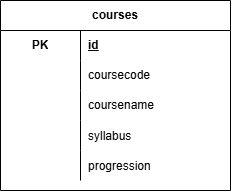

The diagram above was exported from draw.io. Its source (the exported page's mxGraphModel, read from the mxfile embedded in the PNG):
<mxGraphModel dx="691" dy="801" grid="1" gridSize="10" guides="1" tooltips="1" connect="1" arrows="1" fold="1" page="1" pageScale="1" pageWidth="850" pageHeight="1100" math="0" shadow="0">
  <root>
    <mxCell id="0" />
    <mxCell id="1" parent="0" />
    <mxCell id="MT8Nv5S3SOPrTTNYrEk3-63" parent="1" style="shape=table;startSize=30;container=1;collapsible=1;childLayout=tableLayout;fixedRows=1;rowLines=0;fontStyle=1;align=center;resizeLast=1;html=1;whiteSpace=wrap;" value="courses" vertex="1">
      <mxGeometry height="190" width="230" x="195" y="240" as="geometry" />
    </mxCell>
    <mxCell id="MT8Nv5S3SOPrTTNYrEk3-64" parent="MT8Nv5S3SOPrTTNYrEk3-63" style="shape=tableRow;horizontal=0;startSize=0;swimlaneHead=0;swimlaneBody=0;fillColor=none;collapsible=0;dropTarget=0;points=[[0,0.5],[1,0.5]];portConstraint=eastwest;top=0;left=0;right=0;bottom=0;html=1;" value="" vertex="1">
      <mxGeometry height="30" width="230" y="30" as="geometry" />
    </mxCell>
    <mxCell id="MT8Nv5S3SOPrTTNYrEk3-65" parent="MT8Nv5S3SOPrTTNYrEk3-64" style="shape=partialRectangle;connectable=0;fillColor=none;top=0;left=0;bottom=0;right=0;fontStyle=1;overflow=hidden;html=1;whiteSpace=wrap;" value="PK" vertex="1">
      <mxGeometry height="30" width="80" as="geometry">
        <mxRectangle height="30" width="80" as="alternateBounds" />
      </mxGeometry>
    </mxCell>
    <mxCell id="MT8Nv5S3SOPrTTNYrEk3-66" parent="MT8Nv5S3SOPrTTNYrEk3-64" style="shape=partialRectangle;connectable=0;fillColor=none;top=0;left=0;bottom=0;right=0;align=left;spacingLeft=6;fontStyle=5;overflow=hidden;html=1;whiteSpace=wrap;" value="id" vertex="1">
      <mxGeometry height="30" width="150" x="80" as="geometry">
        <mxRectangle height="30" width="150" as="alternateBounds" />
      </mxGeometry>
    </mxCell>
    <mxCell id="MT8Nv5S3SOPrTTNYrEk3-70" parent="MT8Nv5S3SOPrTTNYrEk3-63" style="shape=tableRow;horizontal=0;startSize=0;swimlaneHead=0;swimlaneBody=0;fillColor=none;collapsible=0;dropTarget=0;points=[[0,0.5],[1,0.5]];portConstraint=eastwest;top=0;left=0;right=0;bottom=0;html=1;" value="" vertex="1">
      <mxGeometry height="30" width="230" y="60" as="geometry" />
    </mxCell>
    <mxCell id="MT8Nv5S3SOPrTTNYrEk3-71" parent="MT8Nv5S3SOPrTTNYrEk3-70" style="shape=partialRectangle;connectable=0;fillColor=none;top=0;left=0;bottom=0;right=0;editable=1;overflow=hidden;html=1;whiteSpace=wrap;" value="" vertex="1">
      <mxGeometry height="30" width="80" as="geometry">
        <mxRectangle height="30" width="80" as="alternateBounds" />
      </mxGeometry>
    </mxCell>
    <mxCell id="MT8Nv5S3SOPrTTNYrEk3-72" parent="MT8Nv5S3SOPrTTNYrEk3-70" style="shape=partialRectangle;connectable=0;fillColor=none;top=0;left=0;bottom=0;right=0;align=left;spacingLeft=6;overflow=hidden;html=1;whiteSpace=wrap;" value="coursecode" vertex="1">
      <mxGeometry height="30" width="150" x="80" as="geometry">
        <mxRectangle height="30" width="150" as="alternateBounds" />
      </mxGeometry>
    </mxCell>
    <mxCell id="MT8Nv5S3SOPrTTNYrEk3-73" parent="MT8Nv5S3SOPrTTNYrEk3-63" style="shape=tableRow;horizontal=0;startSize=0;swimlaneHead=0;swimlaneBody=0;fillColor=none;collapsible=0;dropTarget=0;points=[[0,0.5],[1,0.5]];portConstraint=eastwest;top=0;left=0;right=0;bottom=0;html=1;" value="" vertex="1">
      <mxGeometry height="30" width="230" y="90" as="geometry" />
    </mxCell>
    <mxCell id="MT8Nv5S3SOPrTTNYrEk3-74" parent="MT8Nv5S3SOPrTTNYrEk3-73" style="shape=partialRectangle;connectable=0;fillColor=none;top=0;left=0;bottom=0;right=0;editable=1;overflow=hidden;html=1;whiteSpace=wrap;" value="" vertex="1">
      <mxGeometry height="30" width="80" as="geometry">
        <mxRectangle height="30" width="80" as="alternateBounds" />
      </mxGeometry>
    </mxCell>
    <mxCell id="MT8Nv5S3SOPrTTNYrEk3-75" parent="MT8Nv5S3SOPrTTNYrEk3-73" style="shape=partialRectangle;connectable=0;fillColor=none;top=0;left=0;bottom=0;right=0;align=left;spacingLeft=6;overflow=hidden;html=1;whiteSpace=wrap;" value="coursename" vertex="1">
      <mxGeometry height="30" width="150" x="80" as="geometry">
        <mxRectangle height="30" width="150" as="alternateBounds" />
      </mxGeometry>
    </mxCell>
    <mxCell id="MT8Nv5S3SOPrTTNYrEk3-77" parent="MT8Nv5S3SOPrTTNYrEk3-63" style="shape=tableRow;horizontal=0;startSize=0;swimlaneHead=0;swimlaneBody=0;fillColor=none;collapsible=0;dropTarget=0;points=[[0,0.5],[1,0.5]];portConstraint=eastwest;top=0;left=0;right=0;bottom=0;" value="" vertex="1">
      <mxGeometry height="30" width="230" y="120" as="geometry" />
    </mxCell>
    <mxCell id="MT8Nv5S3SOPrTTNYrEk3-78" parent="MT8Nv5S3SOPrTTNYrEk3-77" style="shape=partialRectangle;connectable=0;fillColor=none;top=0;left=0;bottom=0;right=0;editable=1;overflow=hidden;" value="" vertex="1">
      <mxGeometry height="30" width="80" as="geometry">
        <mxRectangle height="30" width="80" as="alternateBounds" />
      </mxGeometry>
    </mxCell>
    <mxCell id="MT8Nv5S3SOPrTTNYrEk3-79" parent="MT8Nv5S3SOPrTTNYrEk3-77" style="shape=partialRectangle;connectable=0;fillColor=none;top=0;left=0;bottom=0;right=0;align=left;spacingLeft=6;overflow=hidden;" value="syllabus" vertex="1">
      <mxGeometry height="30" width="150" x="80" as="geometry">
        <mxRectangle height="30" width="150" as="alternateBounds" />
      </mxGeometry>
    </mxCell>
    <mxCell id="MT8Nv5S3SOPrTTNYrEk3-80" parent="MT8Nv5S3SOPrTTNYrEk3-63" style="shape=tableRow;horizontal=0;startSize=0;swimlaneHead=0;swimlaneBody=0;fillColor=none;collapsible=0;dropTarget=0;points=[[0,0.5],[1,0.5]];portConstraint=eastwest;top=0;left=0;right=0;bottom=0;" value="" vertex="1">
      <mxGeometry height="30" width="230" y="150" as="geometry" />
    </mxCell>
    <mxCell id="MT8Nv5S3SOPrTTNYrEk3-81" parent="MT8Nv5S3SOPrTTNYrEk3-80" style="shape=partialRectangle;connectable=0;fillColor=none;top=0;left=0;bottom=0;right=0;editable=1;overflow=hidden;" value="" vertex="1">
      <mxGeometry height="30" width="80" as="geometry">
        <mxRectangle height="30" width="80" as="alternateBounds" />
      </mxGeometry>
    </mxCell>
    <mxCell id="MT8Nv5S3SOPrTTNYrEk3-82" parent="MT8Nv5S3SOPrTTNYrEk3-80" style="shape=partialRectangle;connectable=0;fillColor=none;top=0;left=0;bottom=0;right=0;align=left;spacingLeft=6;overflow=hidden;" value="progression" vertex="1">
      <mxGeometry height="30" width="150" x="80" as="geometry">
        <mxRectangle height="30" width="150" as="alternateBounds" />
      </mxGeometry>
    </mxCell>
  </root>
</mxGraphModel>